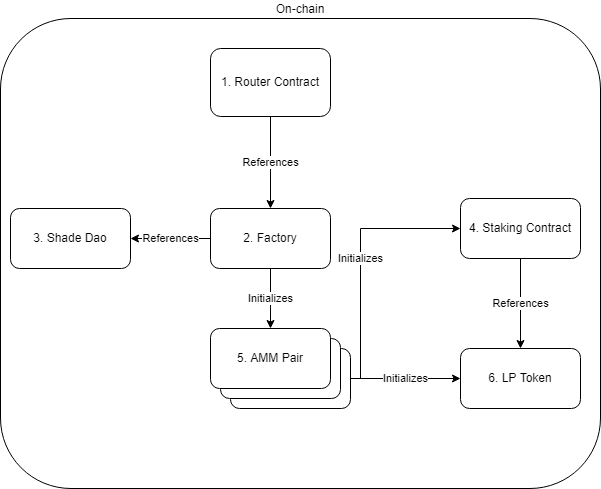

The diagram above was exported from draw.io. Its source (the exported page's mxGraphModel, read from the mxfile embedded in the PNG):
<mxGraphModel dx="1632" dy="531" grid="1" gridSize="10" guides="1" tooltips="1" connect="1" arrows="1" fold="1" page="1" pageScale="1" pageWidth="850" pageHeight="1100" math="0" shadow="0">
  <root>
    <mxCell id="0" />
    <mxCell id="1" parent="0" />
    <mxCell id="C5kJi6agJX7aTv2YB2OV-15" value="On-chain" style="rounded=1;whiteSpace=wrap;html=1;labelPosition=center;verticalLabelPosition=top;align=center;verticalAlign=bottom;" parent="1" vertex="1">
      <mxGeometry x="-110" y="40" width="600" height="470" as="geometry" />
    </mxCell>
    <mxCell id="C5kJi6agJX7aTv2YB2OV-4" value="Initializes" style="edgeStyle=orthogonalEdgeStyle;rounded=0;orthogonalLoop=1;jettySize=auto;html=1;entryX=0.5;entryY=0;entryDx=0;entryDy=0;" parent="1" source="C5kJi6agJX7aTv2YB2OV-2" target="Q-v8rT267gc2yghvljV5-8" edge="1">
      <mxGeometry relative="1" as="geometry" />
    </mxCell>
    <mxCell id="Q-v8rT267gc2yghvljV5-11" value="References" style="edgeStyle=orthogonalEdgeStyle;rounded=0;orthogonalLoop=1;jettySize=auto;html=1;entryX=1;entryY=0.5;entryDx=0;entryDy=0;" edge="1" parent="1" source="C5kJi6agJX7aTv2YB2OV-2" target="Q-v8rT267gc2yghvljV5-10">
      <mxGeometry relative="1" as="geometry" />
    </mxCell>
    <mxCell id="C5kJi6agJX7aTv2YB2OV-2" value="2. Factory" style="rounded=1;whiteSpace=wrap;html=1;" parent="1" vertex="1">
      <mxGeometry x="100" y="230" width="120" height="60" as="geometry" />
    </mxCell>
    <mxCell id="Q-v8rT267gc2yghvljV5-3" value="Initializes" style="edgeStyle=orthogonalEdgeStyle;rounded=0;orthogonalLoop=1;jettySize=auto;html=1;entryX=0;entryY=0.5;entryDx=0;entryDy=0;" edge="1" parent="1" source="C5kJi6agJX7aTv2YB2OV-3" target="C5kJi6agJX7aTv2YB2OV-14">
      <mxGeometry relative="1" as="geometry" />
    </mxCell>
    <mxCell id="Q-v8rT267gc2yghvljV5-5" value="Initializes" style="edgeStyle=orthogonalEdgeStyle;rounded=0;orthogonalLoop=1;jettySize=auto;html=1;entryX=0;entryY=0.5;entryDx=0;entryDy=0;" edge="1" parent="1" source="C5kJi6agJX7aTv2YB2OV-3" target="Q-v8rT267gc2yghvljV5-4">
      <mxGeometry relative="1" as="geometry">
        <Array as="points">
          <mxPoint x="250" y="400" />
          <mxPoint x="250" y="250" />
        </Array>
      </mxGeometry>
    </mxCell>
    <mxCell id="C5kJi6agJX7aTv2YB2OV-3" value="AMM Pair" style="rounded=1;whiteSpace=wrap;html=1;" parent="1" vertex="1">
      <mxGeometry x="120" y="370" width="120" height="60" as="geometry" />
    </mxCell>
    <mxCell id="Q-v8rT267gc2yghvljV5-1" value="References" style="edgeStyle=orthogonalEdgeStyle;rounded=0;orthogonalLoop=1;jettySize=auto;html=1;entryX=0.5;entryY=0;entryDx=0;entryDy=0;" edge="1" parent="1" source="C5kJi6agJX7aTv2YB2OV-8" target="C5kJi6agJX7aTv2YB2OV-2">
      <mxGeometry relative="1" as="geometry" />
    </mxCell>
    <mxCell id="C5kJi6agJX7aTv2YB2OV-8" value="1. Router Contract" style="rounded=1;whiteSpace=wrap;html=1;" parent="1" vertex="1">
      <mxGeometry x="100" y="70" width="120" height="68" as="geometry" />
    </mxCell>
    <mxCell id="C5kJi6agJX7aTv2YB2OV-14" value="6. LP Token" style="rounded=1;whiteSpace=wrap;html=1;" parent="1" vertex="1">
      <mxGeometry x="350" y="370" width="120" height="60" as="geometry" />
    </mxCell>
    <mxCell id="Q-v8rT267gc2yghvljV5-6" value="References" style="edgeStyle=orthogonalEdgeStyle;rounded=0;orthogonalLoop=1;jettySize=auto;html=1;entryX=0.5;entryY=0;entryDx=0;entryDy=0;" edge="1" parent="1" source="Q-v8rT267gc2yghvljV5-4" target="C5kJi6agJX7aTv2YB2OV-14">
      <mxGeometry relative="1" as="geometry" />
    </mxCell>
    <mxCell id="Q-v8rT267gc2yghvljV5-4" value="4. Staking Contract" style="rounded=1;whiteSpace=wrap;html=1;" vertex="1" parent="1">
      <mxGeometry x="350" y="220" width="120" height="60" as="geometry" />
    </mxCell>
    <mxCell id="Q-v8rT267gc2yghvljV5-7" value="AMM Pair" style="rounded=1;whiteSpace=wrap;html=1;" vertex="1" parent="1">
      <mxGeometry x="110" y="360" width="120" height="60" as="geometry" />
    </mxCell>
    <mxCell id="Q-v8rT267gc2yghvljV5-8" value="5. AMM Pair" style="rounded=1;whiteSpace=wrap;html=1;" vertex="1" parent="1">
      <mxGeometry x="100" y="350" width="120" height="60" as="geometry" />
    </mxCell>
    <mxCell id="Q-v8rT267gc2yghvljV5-10" value="3. Shade Dao" style="rounded=1;whiteSpace=wrap;html=1;" vertex="1" parent="1">
      <mxGeometry x="-100" y="230" width="120" height="60" as="geometry" />
    </mxCell>
  </root>
</mxGraphModel>